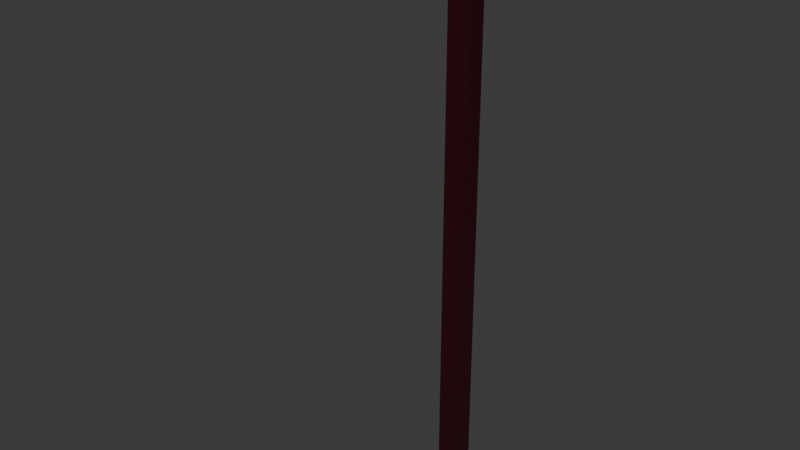# Source: kanban_aoyamacampas_yukari.blend  (saved by Blender 4.3.34; exported with 4.5.12 LTS)
import bpy
from mathutils import Matrix  # noqa: F401  (used for matrix-valued properties, if any)

bpy.ops.wm.read_factory_settings(use_empty=True)
scene = bpy.context.scene
scene.name = 'Scene'

# ---- collections
col_collection = bpy.data.collections.new('Collection'); scene.collection.children.link(col_collection)

# ---- materials (node trees are filled in below, after node groups)
mat_material = bpy.data.materials.new('Material')
mat_material.alpha_threshold = 0.0
mat_material.roughness = 0.5
mat_material.line_color = (0.0, 0.0, 0.0, 1.0)
mat_001 = bpy.data.materials.new('マテリアル.001')
mat_x = bpy.data.materials.new('マテリアル')
mat_003 = bpy.data.materials.new('マテリアル.003')
mat_004 = bpy.data.materials.new('マテリアル.004')

# ---- material node trees
mat_material.use_nodes = True; mat_material.node_tree.nodes.clear()
_N = mat_material.node_tree.nodes; _L = mat_material.node_tree.links
n0 = _N.new('ShaderNodeOutputMaterial'); n0.name = 'Material Output'; n0.location = (300, 300)
n1 = _N.new('ShaderNodeBsdfPrincipled'); n1.name = 'Principled BSDF'; n1.location = (10, 300)
n1.inputs[0].default_value = (0.02956, 0.000607, 0.004025, 1.0)
n1.inputs[3].default_value = 1.45
_L.new(n1.outputs[0], n0.inputs[0])
n0.is_active_output = True
mat_001.use_nodes = True; mat_001.node_tree.nodes.clear()
_N = mat_001.node_tree.nodes; _L = mat_001.node_tree.links
n0 = _N.new('ShaderNodeBsdfPrincipled'); n0.name = 'プリンシプルBSDF'; n0.location = (10, 300)
n0.inputs[0].default_value = (0.02956, 0.000607, 0.004025, 1.0)
n1 = _N.new('ShaderNodeOutputMaterial'); n1.name = 'マテリアル出力'; n1.location = (300, 300)
_L.new(n0.outputs[0], n1.inputs[0])
n1.is_active_output = True
mat_x.use_nodes = True; mat_x.node_tree.nodes.clear()
_N = mat_x.node_tree.nodes; _L = mat_x.node_tree.links
n0 = _N.new('ShaderNodeBsdfPrincipled'); n0.name = 'プリンシプルBSDF'; n0.location = (10, 300)
n1 = _N.new('ShaderNodeOutputMaterial'); n1.name = 'マテリアル出力'; n1.location = (300, 300)
_L.new(n0.outputs[0], n1.inputs[0])
n1.is_active_output = True
mat_003.use_nodes = True; mat_003.node_tree.nodes.clear()
_N = mat_003.node_tree.nodes; _L = mat_003.node_tree.links
n0 = _N.new('ShaderNodeBsdfPrincipled'); n0.name = 'プリンシプルBSDF'; n0.location = (10, 300)
n0.inputs[0].default_value = (1.0, 1.0, 1.0, 1.0)
n1 = _N.new('ShaderNodeOutputMaterial'); n1.name = 'マテリアル出力'; n1.location = (300, 300)
_L.new(n0.outputs[0], n1.inputs[0])
n1.is_active_output = True
mat_004.use_nodes = True; mat_004.node_tree.nodes.clear()
_N = mat_004.node_tree.nodes; _L = mat_004.node_tree.links
n0 = _N.new('ShaderNodeBsdfPrincipled'); n0.name = 'プリンシプルBSDF'; n0.location = (10, 300)
n0.inputs[0].default_value = (0.9644, 0.9644, 0.9644, 1.0)
n1 = _N.new('ShaderNodeOutputMaterial'); n1.name = 'マテリアル出力'; n1.location = (300, 300)
_L.new(n0.outputs[0], n1.inputs[0])
n1.is_active_output = True

# ---- world
world_world = bpy.data.worlds.new('World'); scene.world = world_world
world_world.use_nodes = True; world_world.node_tree.nodes.clear()
_N = world_world.node_tree.nodes; _L = world_world.node_tree.links
n0 = _N.new('ShaderNodeOutputWorld'); n0.name = 'World Output'; n0.location = (300, 300)
n1 = _N.new('ShaderNodeBackground'); n1.name = 'Background'; n1.location = (10, 300)
n1.inputs[0].default_value = (0.05088, 0.05088, 0.05088, 1.0)
_L.new(n1.outputs[0], n0.inputs[0])
n0.is_active_output = True
world_world.color = (0.05088, 0.05088, 0.05088)
world_world.sun_shadow_jitter_overblur = 0.0

# ---- meshes
me_cube = bpy.data.meshes.new('Cube')
me_cube.from_pydata([(1.0, 1.0, 1.0), (1.0, 1.0, -1.0), (1.0, -1.0, 1.0), (1.0, -1.0, -1.0), (-1.0, 1.0, 1.0), (-1.0, 1.0, -1.0), (-1.0, -1.0, 1.0), (-1.0, -1.0, -1.0)], [], [(0, 4, 6, 2), (3, 2, 6, 7), (7, 6, 4, 5), (5, 1, 3, 7), (1, 0, 2, 3), (5, 4, 0, 1)])
_uv = me_cube.uv_layers.new(name='UVMap')
_uv.uv.foreach_set('vector', [0.625, 0.5, 0.875, 0.5, 0.875, 0.75, 0.625, 0.75, 0.375, 0.75, 0.625, 0.75, 0.625, 1.0, 0.375, 1.0, 0.375, 0.0, 0.625, 0.0, 0.625, 0.25, 0.375, 0.25, 0.125, 0.5, 0.375, 0.5, 0.375, 0.75, 0.125, 0.75, 0.375, 0.5, 0.625, 0.5, 0.625, 0.75, 0.375, 0.75, 0.375, 0.25, 0.625, 0.25, 0.625, 0.5, 0.375, 0.5])
me_cube.materials.append(mat_material)
me_cube.use_mirror_vertex_groups = False
me_cube.update()
me_x = bpy.data.meshes.new('立方体')
me_x.from_pydata([(-1.0, -1.0, -1.0), (-1.0, -1.0, 1.0), (-1.0, 1.0, -1.0), (-1.0, 1.0, 1.0), (1.0, -1.0, -1.0), (1.0, -1.0, 1.0), (1.0, 1.0, -1.0), (1.0, 1.0, 1.0)], [], [(0, 1, 3, 2), (2, 3, 7, 6), (6, 7, 5, 4), (4, 5, 1, 0), (2, 6, 4, 0), (7, 3, 1, 5)])
_uv = me_x.uv_layers.new(name='UVマップ')
_uv.uv.foreach_set('vector', [0.375, 0.0, 0.625, 0.0, 0.625, 0.25, 0.375, 0.25, 0.375, 0.25, 0.625, 0.25, 0.625, 0.5, 0.375, 0.5, 0.375, 0.5, 0.625, 0.5, 0.625, 0.75, 0.375, 0.75, 0.375, 0.75, 0.625, 0.75, 0.625, 1.0, 0.375, 1.0, 0.125, 0.5, 0.375, 0.5, 0.375, 0.75, 0.125, 0.75, 0.625, 0.5, 0.875, 0.5, 0.875, 0.75, 0.625, 0.75])
me_x.materials.append(mat_001)
me_x.update()
me_x_1 = bpy.data.meshes.new('平面')
me_x_1.from_pydata([(-1.0, -1.0, 0.0), (1.0, -1.0, 0.0), (-1.0, 1.0, 0.0), (1.0, 1.0, 0.0)], [], [(0, 1, 3, 2)])
_uv = me_x_1.uv_layers.new(name='UVマップ')
_uv.uv.foreach_set('vector', [0.0, 0.0, 1.0, 0.0, 1.0, 1.0, 0.0, 1.0])
me_x_1.materials.append(mat_003)
me_x_1.update()
me_001 = bpy.data.meshes.new('平面.001')
me_001.from_pydata([(-1.0, -1.0, 0.0), (1.0, -1.0, 0.0), (-1.151, 0.5273, 0.02533), (1.0, 1.0, 0.0), (1.0, -1.0, 0.0), (1.0, 1.0, 0.0), (1.0, -1.0, 0.0), (1.0, -1.0, 0.0), (1.0, -1.0, 0.0), (1.0, -1.0, 0.0)], [], [(0, 1, 3, 2), (3, 1, 4, 5), (4, 1, 6, 7), (7, 6, 8, 9)])
_uv = me_001.uv_layers.new(name='UVマップ')
_uv.uv.foreach_set('vector', [0.0, 0.0, 1.0, 0.0, 1.0, 1.0, 0.0, 1.0, 1.0, 1.0, 1.0, 0.0, 1.0, 0.0, 1.0, 1.0, 1.0, 0.0, 1.0, 0.0, 1.0, 0.0, 1.0, 0.0, 1.0, 0.0, 1.0, 0.0, 1.0, 0.0, 1.0, 0.0])
me_001.update()
me_004 = bpy.data.meshes.new('平面.004')
me_004.from_pydata([(-1.0, -1.0, 0.0), (1.0, -1.0, 0.0), (-1.0, 1.0, 0.0), (1.549, 0.5986, -0.0158), (-1.0, 1.0, 0.0), (1.549, 0.5986, -0.0158)], [], [(0, 1, 3, 2), (2, 3, 5, 4)])
_uv = me_004.uv_layers.new(name='UVマップ')
_uv.uv.foreach_set('vector', [0.0, 0.0, 1.0, 0.0, 1.0, 1.0, 0.0, 1.0, 0.0, 1.0, 1.0, 1.0, 1.0, 1.0, 0.0, 1.0])
me_004.materials.append(mat_004)
me_004.update()

# ---- curves / text
txt_x = bpy.data.curves.new('テキスト', 'FONT')
txt_x.dimensions = '2D'
txt_x.body = '大学1号館'
txt_x.materials.append(mat_x)

# ---- objects
ob_cube = bpy.data.objects.new('Cube', me_cube)
ob_x = bpy.data.objects.new('立方体', me_x)
ob_x_1 = bpy.data.objects.new('テキスト', txt_x)
ob_x_2 = bpy.data.objects.new('平面', me_x_1)
ob_001 = bpy.data.objects.new('平面.001', me_001)
ob_002 = bpy.data.objects.new('平面.002', me_004)

# ---- transforms, parenting, visibility, modifiers, constraints
ob_cube.location = (0.0, -0.01906, 0.0)
ob_cube.scale = (0.2187, -0.1903, -6.097)
ob_cube.lock_rotations_4d = False
ob_cube.empty_display_type = 'ARROWS'
ob_cube.lineart.crease_threshold = 0.0
ob_x.location = (-1.538, -0.03399, 5.6)
ob_x.scale = (-1.371, 0.1764, 0.3258)
ob_x_1.location = (-2.376, -0.2167, 5.509)
ob_x_1.rotation_euler = (1.537, -0.0, 0.0)
ob_x_1.scale = (0.2796, 0.2242, 0.55)
ob_x_2.location = (-2.629, -0.2317, 5.601)
ob_x_2.rotation_euler = (0.0, 1.536, -1.561)
ob_x_2.scale = (0.0344, 0.1547, 0.9984)
ob_001.location = (-2.664, -0.2139, 5.68)
ob_001.rotation_euler = (1.524, 0.8142, -0.05081)
ob_001.scale = (0.03184, 0.1417, 0.9984)
ob_002.location = (-2.671, -0.2598, 5.531)
ob_002.rotation_euler = (-1.547, 0.7621, -3.093)
ob_002.scale = (0.03094, 0.1323, 0.9982)

# ---- collection membership
col_collection.objects.link(ob_cube)
col_collection.objects.link(ob_x)
col_collection.objects.link(ob_x_1)
col_collection.objects.link(ob_x_2)
col_collection.objects.link(ob_001)
col_collection.objects.link(ob_002)

# ---- scene / render settings (as saved in the file)
scene.frame_start = 1; scene.frame_end = 250; scene.frame_set(1)
scene.render.engine = 'BLENDER_EEVEE_NEXT'
bpy.context.view_layer.update()

# ---- added for rendering (the .blend has no active camera and no usable light): camera, sun
cam_auto = bpy.data.cameras.new('AutoCamera')
cam_auto.lens = 50.0
cam_auto.sensor_width = 36.0
cam_auto.clip_end = 1000.0
ob_auto_camera = bpy.data.objects.new('AutoCamera', cam_auto)
scene.collection.objects.link(ob_auto_camera)
ob_auto_camera.location = (10.3092, -14.0312, 9.32364)
ob_auto_camera.rotation_euler = (1.09748, -7.21219e-08, 0.694738)
scene.camera = ob_auto_camera
light_auto_sun = bpy.data.lights.new('AutoSun', 'SUN')
light_auto_sun.energy = 3.0
light_auto_sun.angle = 0.0523599
ob_auto_sun = bpy.data.objects.new('AutoSun', light_auto_sun)
scene.collection.objects.link(ob_auto_sun)
ob_auto_sun.rotation_euler = (0.872665, 0.174533, 0.523599)
bpy.context.view_layer.update()
